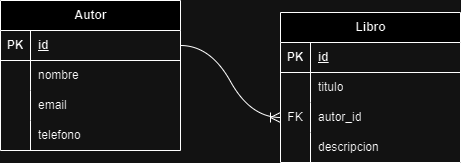

The diagram above was exported from draw.io. Its source (the exported page's mxGraphModel, read from the mxfile embedded in the PNG):
<mxGraphModel dx="1619" dy="650" grid="0" gridSize="10" guides="1" tooltips="1" connect="1" arrows="1" fold="1" page="0" pageScale="1" pageWidth="850" pageHeight="1100" math="0" shadow="0">
  <root>
    <mxCell id="0" />
    <mxCell id="1" parent="0" />
    <mxCell id="wkcp5z1ifbGJNlHirtJ8-1" value="Autor" style="shape=table;startSize=30;container=1;collapsible=1;childLayout=tableLayout;fixedRows=1;rowLines=0;fontStyle=1;align=center;resizeLast=1;html=1;" parent="1" vertex="1">
      <mxGeometry x="-45" y="117" width="180" height="150" as="geometry" />
    </mxCell>
    <mxCell id="wkcp5z1ifbGJNlHirtJ8-2" value="" style="shape=tableRow;horizontal=0;startSize=0;swimlaneHead=0;swimlaneBody=0;fillColor=none;collapsible=0;dropTarget=0;points=[[0,0.5],[1,0.5]];portConstraint=eastwest;top=0;left=0;right=0;bottom=1;" parent="wkcp5z1ifbGJNlHirtJ8-1" vertex="1">
      <mxGeometry y="30" width="180" height="30" as="geometry" />
    </mxCell>
    <mxCell id="wkcp5z1ifbGJNlHirtJ8-3" value="PK" style="shape=partialRectangle;connectable=0;fillColor=none;top=0;left=0;bottom=0;right=0;fontStyle=1;overflow=hidden;whiteSpace=wrap;html=1;" parent="wkcp5z1ifbGJNlHirtJ8-2" vertex="1">
      <mxGeometry width="30" height="30" as="geometry">
        <mxRectangle width="30" height="30" as="alternateBounds" />
      </mxGeometry>
    </mxCell>
    <mxCell id="wkcp5z1ifbGJNlHirtJ8-4" value="id" style="shape=partialRectangle;connectable=0;fillColor=none;top=0;left=0;bottom=0;right=0;align=left;spacingLeft=6;fontStyle=5;overflow=hidden;whiteSpace=wrap;html=1;" parent="wkcp5z1ifbGJNlHirtJ8-2" vertex="1">
      <mxGeometry x="30" width="150" height="30" as="geometry">
        <mxRectangle width="150" height="30" as="alternateBounds" />
      </mxGeometry>
    </mxCell>
    <mxCell id="wkcp5z1ifbGJNlHirtJ8-5" value="" style="shape=tableRow;horizontal=0;startSize=0;swimlaneHead=0;swimlaneBody=0;fillColor=none;collapsible=0;dropTarget=0;points=[[0,0.5],[1,0.5]];portConstraint=eastwest;top=0;left=0;right=0;bottom=0;" parent="wkcp5z1ifbGJNlHirtJ8-1" vertex="1">
      <mxGeometry y="60" width="180" height="30" as="geometry" />
    </mxCell>
    <mxCell id="wkcp5z1ifbGJNlHirtJ8-6" value="" style="shape=partialRectangle;connectable=0;fillColor=none;top=0;left=0;bottom=0;right=0;editable=1;overflow=hidden;whiteSpace=wrap;html=1;" parent="wkcp5z1ifbGJNlHirtJ8-5" vertex="1">
      <mxGeometry width="30" height="30" as="geometry">
        <mxRectangle width="30" height="30" as="alternateBounds" />
      </mxGeometry>
    </mxCell>
    <mxCell id="wkcp5z1ifbGJNlHirtJ8-7" value="nombre" style="shape=partialRectangle;connectable=0;fillColor=none;top=0;left=0;bottom=0;right=0;align=left;spacingLeft=6;overflow=hidden;whiteSpace=wrap;html=1;" parent="wkcp5z1ifbGJNlHirtJ8-5" vertex="1">
      <mxGeometry x="30" width="150" height="30" as="geometry">
        <mxRectangle width="150" height="30" as="alternateBounds" />
      </mxGeometry>
    </mxCell>
    <mxCell id="wkcp5z1ifbGJNlHirtJ8-11" value="" style="shape=tableRow;horizontal=0;startSize=0;swimlaneHead=0;swimlaneBody=0;fillColor=none;collapsible=0;dropTarget=0;points=[[0,0.5],[1,0.5]];portConstraint=eastwest;top=0;left=0;right=0;bottom=0;" parent="wkcp5z1ifbGJNlHirtJ8-1" vertex="1">
      <mxGeometry y="90" width="180" height="30" as="geometry" />
    </mxCell>
    <mxCell id="wkcp5z1ifbGJNlHirtJ8-12" value="" style="shape=partialRectangle;connectable=0;fillColor=none;top=0;left=0;bottom=0;right=0;editable=1;overflow=hidden;whiteSpace=wrap;html=1;" parent="wkcp5z1ifbGJNlHirtJ8-11" vertex="1">
      <mxGeometry width="30" height="30" as="geometry">
        <mxRectangle width="30" height="30" as="alternateBounds" />
      </mxGeometry>
    </mxCell>
    <mxCell id="wkcp5z1ifbGJNlHirtJ8-13" value="email" style="shape=partialRectangle;connectable=0;fillColor=none;top=0;left=0;bottom=0;right=0;align=left;spacingLeft=6;overflow=hidden;whiteSpace=wrap;html=1;" parent="wkcp5z1ifbGJNlHirtJ8-11" vertex="1">
      <mxGeometry x="30" width="150" height="30" as="geometry">
        <mxRectangle width="150" height="30" as="alternateBounds" />
      </mxGeometry>
    </mxCell>
    <mxCell id="wkcp5z1ifbGJNlHirtJ8-51" value="" style="shape=tableRow;horizontal=0;startSize=0;swimlaneHead=0;swimlaneBody=0;fillColor=none;collapsible=0;dropTarget=0;points=[[0,0.5],[1,0.5]];portConstraint=eastwest;top=0;left=0;right=0;bottom=0;" parent="wkcp5z1ifbGJNlHirtJ8-1" vertex="1">
      <mxGeometry y="120" width="180" height="30" as="geometry" />
    </mxCell>
    <mxCell id="wkcp5z1ifbGJNlHirtJ8-52" value="" style="shape=partialRectangle;connectable=0;fillColor=none;top=0;left=0;bottom=0;right=0;editable=1;overflow=hidden;whiteSpace=wrap;html=1;" parent="wkcp5z1ifbGJNlHirtJ8-51" vertex="1">
      <mxGeometry width="30" height="30" as="geometry">
        <mxRectangle width="30" height="30" as="alternateBounds" />
      </mxGeometry>
    </mxCell>
    <mxCell id="wkcp5z1ifbGJNlHirtJ8-53" value="telefono" style="shape=partialRectangle;connectable=0;fillColor=none;top=0;left=0;bottom=0;right=0;align=left;spacingLeft=6;overflow=hidden;whiteSpace=wrap;html=1;" parent="wkcp5z1ifbGJNlHirtJ8-51" vertex="1">
      <mxGeometry x="30" width="150" height="30" as="geometry">
        <mxRectangle width="150" height="30" as="alternateBounds" />
      </mxGeometry>
    </mxCell>
    <mxCell id="wkcp5z1ifbGJNlHirtJ8-27" value="Libro" style="shape=table;startSize=30;container=1;collapsible=1;childLayout=tableLayout;fixedRows=1;rowLines=0;fontStyle=1;align=center;resizeLast=1;html=1;" parent="1" vertex="1">
      <mxGeometry x="235" y="129" width="180" height="150" as="geometry">
        <mxRectangle x="115" y="216" width="86" height="30" as="alternateBounds" />
      </mxGeometry>
    </mxCell>
    <mxCell id="wkcp5z1ifbGJNlHirtJ8-28" value="" style="shape=tableRow;horizontal=0;startSize=0;swimlaneHead=0;swimlaneBody=0;fillColor=none;collapsible=0;dropTarget=0;points=[[0,0.5],[1,0.5]];portConstraint=eastwest;top=0;left=0;right=0;bottom=1;" parent="wkcp5z1ifbGJNlHirtJ8-27" vertex="1">
      <mxGeometry y="30" width="180" height="30" as="geometry" />
    </mxCell>
    <mxCell id="wkcp5z1ifbGJNlHirtJ8-29" value="PK" style="shape=partialRectangle;connectable=0;fillColor=none;top=0;left=0;bottom=0;right=0;fontStyle=1;overflow=hidden;whiteSpace=wrap;html=1;" parent="wkcp5z1ifbGJNlHirtJ8-28" vertex="1">
      <mxGeometry width="30" height="30" as="geometry">
        <mxRectangle width="30" height="30" as="alternateBounds" />
      </mxGeometry>
    </mxCell>
    <mxCell id="wkcp5z1ifbGJNlHirtJ8-30" value="id" style="shape=partialRectangle;connectable=0;fillColor=none;top=0;left=0;bottom=0;right=0;align=left;spacingLeft=6;fontStyle=5;overflow=hidden;whiteSpace=wrap;html=1;" parent="wkcp5z1ifbGJNlHirtJ8-28" vertex="1">
      <mxGeometry x="30" width="150" height="30" as="geometry">
        <mxRectangle width="150" height="30" as="alternateBounds" />
      </mxGeometry>
    </mxCell>
    <mxCell id="wkcp5z1ifbGJNlHirtJ8-31" value="" style="shape=tableRow;horizontal=0;startSize=0;swimlaneHead=0;swimlaneBody=0;fillColor=none;collapsible=0;dropTarget=0;points=[[0,0.5],[1,0.5]];portConstraint=eastwest;top=0;left=0;right=0;bottom=0;" parent="wkcp5z1ifbGJNlHirtJ8-27" vertex="1">
      <mxGeometry y="60" width="180" height="30" as="geometry" />
    </mxCell>
    <mxCell id="wkcp5z1ifbGJNlHirtJ8-32" value="" style="shape=partialRectangle;connectable=0;fillColor=none;top=0;left=0;bottom=0;right=0;editable=1;overflow=hidden;whiteSpace=wrap;html=1;" parent="wkcp5z1ifbGJNlHirtJ8-31" vertex="1">
      <mxGeometry width="30" height="30" as="geometry">
        <mxRectangle width="30" height="30" as="alternateBounds" />
      </mxGeometry>
    </mxCell>
    <mxCell id="wkcp5z1ifbGJNlHirtJ8-33" value="titulo" style="shape=partialRectangle;connectable=0;fillColor=none;top=0;left=0;bottom=0;right=0;align=left;spacingLeft=6;overflow=hidden;whiteSpace=wrap;html=1;" parent="wkcp5z1ifbGJNlHirtJ8-31" vertex="1">
      <mxGeometry x="30" width="150" height="30" as="geometry">
        <mxRectangle width="150" height="30" as="alternateBounds" />
      </mxGeometry>
    </mxCell>
    <mxCell id="wkcp5z1ifbGJNlHirtJ8-37" value="" style="shape=tableRow;horizontal=0;startSize=0;swimlaneHead=0;swimlaneBody=0;fillColor=none;collapsible=0;dropTarget=0;points=[[0,0.5],[1,0.5]];portConstraint=eastwest;top=0;left=0;right=0;bottom=0;" parent="wkcp5z1ifbGJNlHirtJ8-27" vertex="1">
      <mxGeometry y="90" width="180" height="30" as="geometry" />
    </mxCell>
    <mxCell id="wkcp5z1ifbGJNlHirtJ8-38" value="FK" style="shape=partialRectangle;connectable=0;fillColor=none;top=0;left=0;bottom=0;right=0;editable=1;overflow=hidden;whiteSpace=wrap;html=1;" parent="wkcp5z1ifbGJNlHirtJ8-37" vertex="1">
      <mxGeometry width="30" height="30" as="geometry">
        <mxRectangle width="30" height="30" as="alternateBounds" />
      </mxGeometry>
    </mxCell>
    <mxCell id="wkcp5z1ifbGJNlHirtJ8-39" value="autor_id" style="shape=partialRectangle;connectable=0;fillColor=none;top=0;left=0;bottom=0;right=0;align=left;spacingLeft=6;overflow=hidden;whiteSpace=wrap;html=1;" parent="wkcp5z1ifbGJNlHirtJ8-37" vertex="1">
      <mxGeometry x="30" width="150" height="30" as="geometry">
        <mxRectangle width="150" height="30" as="alternateBounds" />
      </mxGeometry>
    </mxCell>
    <mxCell id="wkcp5z1ifbGJNlHirtJ8-34" value="" style="shape=tableRow;horizontal=0;startSize=0;swimlaneHead=0;swimlaneBody=0;fillColor=none;collapsible=0;dropTarget=0;points=[[0,0.5],[1,0.5]];portConstraint=eastwest;top=0;left=0;right=0;bottom=0;" parent="wkcp5z1ifbGJNlHirtJ8-27" vertex="1">
      <mxGeometry y="120" width="180" height="30" as="geometry" />
    </mxCell>
    <mxCell id="wkcp5z1ifbGJNlHirtJ8-35" value="" style="shape=partialRectangle;connectable=0;fillColor=none;top=0;left=0;bottom=0;right=0;editable=1;overflow=hidden;whiteSpace=wrap;html=1;" parent="wkcp5z1ifbGJNlHirtJ8-34" vertex="1">
      <mxGeometry width="30" height="30" as="geometry">
        <mxRectangle width="30" height="30" as="alternateBounds" />
      </mxGeometry>
    </mxCell>
    <mxCell id="wkcp5z1ifbGJNlHirtJ8-36" value="descripcion" style="shape=partialRectangle;connectable=0;fillColor=none;top=0;left=0;bottom=0;right=0;align=left;spacingLeft=6;overflow=hidden;whiteSpace=wrap;html=1;" parent="wkcp5z1ifbGJNlHirtJ8-34" vertex="1">
      <mxGeometry x="30" width="150" height="30" as="geometry">
        <mxRectangle width="150" height="30" as="alternateBounds" />
      </mxGeometry>
    </mxCell>
    <mxCell id="ycCPqgJzcbf2LQ53i-wt-1" value="" style="edgeStyle=entityRelationEdgeStyle;fontSize=12;html=1;endArrow=ERoneToMany;rounded=0;startSize=8;endSize=8;curved=1;exitX=1;exitY=0.5;exitDx=0;exitDy=0;entryX=0;entryY=0.5;entryDx=0;entryDy=0;" edge="1" parent="1" source="wkcp5z1ifbGJNlHirtJ8-2" target="wkcp5z1ifbGJNlHirtJ8-37">
      <mxGeometry width="100" height="100" relative="1" as="geometry">
        <mxPoint x="119" y="334" as="sourcePoint" />
        <mxPoint x="219" y="234" as="targetPoint" />
      </mxGeometry>
    </mxCell>
  </root>
</mxGraphModel>